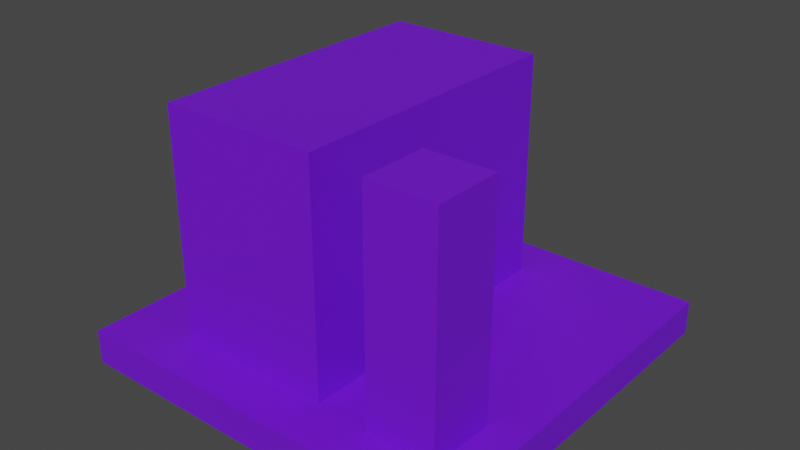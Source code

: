 # Source: BaseGenerator.blend  (saved by Blender 2.91.10; exported with 4.5.12 LTS)
import bpy
from mathutils import Matrix  # noqa: F401  (used for matrix-valued properties, if any)

bpy.ops.wm.read_factory_settings(use_empty=True)
scene = bpy.context.scene
scene.name = 'Scene'

# ---- collections
col_collection = bpy.data.collections.new('Collection'); scene.collection.children.link(col_collection)

# ---- materials (node trees are filled in below, after node groups)
mat_maingeneratormaterial = bpy.data.materials.new('MainGeneratorMaterial')
mat_maingeneratormaterial.use_transparent_shadow = False

# ---- material node trees
mat_maingeneratormaterial.use_nodes = True; mat_maingeneratormaterial.node_tree.nodes.clear()
_N = mat_maingeneratormaterial.node_tree.nodes; _L = mat_maingeneratormaterial.node_tree.links
n0 = _N.new('ShaderNodeBsdfPrincipled'); n0.name = 'Principled BSDF'; n0.location = (10, 300)
n0.distribution = 'GGX'
n0.subsurface_method = 'BURLEY'
n0.inputs[0].default_value = (0.1695, 0.007607, 0.8, 1.0)
n0.inputs[3].default_value = 1.45
n0.inputs[27].default_value = (0.0, 0.0, 0.0, 1.0)
n0.inputs[28].default_value = 1.0
n1 = _N.new('ShaderNodeOutputMaterial'); n1.name = 'Material Output'; n1.location = (300, 300)
_L.new(n0.outputs[0], n1.inputs[0])
n1.is_active_output = True

# ---- world
world_world = bpy.data.worlds.new('World'); scene.world = world_world
world_world.use_nodes = True; world_world.node_tree.nodes.clear()
_N = world_world.node_tree.nodes; _L = world_world.node_tree.links
n0 = _N.new('ShaderNodeOutputWorld'); n0.name = 'World Output'; n0.location = (300, 300)
n1 = _N.new('ShaderNodeBackground'); n1.name = 'Background'; n1.location = (10, 300)
n1.inputs[0].default_value = (0.05088, 0.05088, 0.05088, 1.0)
_L.new(n1.outputs[0], n0.inputs[0])
n0.is_active_output = True
world_world.color = (0.05088, 0.05088, 0.05088)
world_world.use_sun_shadow = False
world_world.sun_shadow_jitter_overblur = 0.0

# ---- meshes
me_plane = bpy.data.meshes.new('Plane')
me_plane.from_pydata([(-0.8861, -0.8861, 0.0), (0.8861, -0.8861, 0.0), (-0.8861, 0.8861, 0.0), (0.8861, 0.8861, 0.0), (-0.8861, 0.8861, 0.1538), (-0.8861, -0.8861, 0.1538), (0.8861, -0.8861, 0.1538), (0.8861, 0.8861, 0.1538), (-0.558, 0.6678, 0.1538), (-0.558, -0.6678, 0.1538), (0.1628, -0.6678, 0.1538), (0.1628, 0.6678, 0.1538), (-0.558, 0.6678, 1.172), (-0.558, -0.6678, 1.172), (0.1628, -0.6678, 1.172), (0.1628, 0.6678, 1.172), (0.409, -0.6807, 0.07372), (0.409, -0.6807, 1.158), (0.409, -0.3698, 0.07372), (0.409, -0.3698, 1.158), (0.7199, -0.6807, 0.07372), (0.7199, -0.6807, 1.158), (0.7199, -0.3698, 0.07372), (0.7199, -0.3698, 1.158)], [], [(0, 2, 3, 1), (6, 7, 11, 10), (1, 3, 7, 6), (2, 0, 5, 4), (3, 2, 4, 7), (0, 1, 6, 5), (11, 8, 12, 15), (4, 5, 9, 8), (7, 4, 8, 11), (5, 6, 10, 9), (13, 14, 15, 12), (9, 10, 14, 13), (10, 11, 15, 14), (8, 9, 13, 12), (16, 17, 19, 18), (18, 19, 23, 22), (22, 23, 21, 20), (20, 21, 17, 16), (18, 22, 20, 16), (23, 19, 17, 21)])
_uv = me_plane.uv_layers.new(name='UVMap')
_uv.uv.foreach_set('vector', [0.0, 0.0, 0.0, 1.0, 1.0, 1.0, 1.0, 0.0, 1.0, 0.0, 1.0, 1.0, 1.0, 1.0, 1.0, 0.0, 1.0, 0.0, 1.0, 1.0, 1.0, 1.0, 1.0, 0.0, 0.0, 1.0, 0.0, 0.0, 0.0, 0.0, 0.0, 1.0, 1.0, 1.0, 0.0, 1.0, 0.0, 1.0, 1.0, 1.0, 0.0, 0.0, 1.0, 0.0, 1.0, 0.0, 0.0, 0.0, 1.0, 1.0, 0.0, 1.0, 0.0, 1.0, 1.0, 1.0, 0.0, 1.0, 0.0, 0.0, 0.0, 0.0, 0.0, 1.0, 1.0, 1.0, 0.0, 1.0, 0.0, 1.0, 1.0, 1.0, 0.0, 0.0, 1.0, 0.0, 1.0, 0.0, 0.0, 0.0, 0.0, 0.0, 1.0, 0.0, 1.0, 1.0, 0.0, 1.0, 0.0, 0.0, 1.0, 0.0, 1.0, 0.0, 0.0, 0.0, 1.0, 0.0, 1.0, 1.0, 1.0, 1.0, 1.0, 0.0, 0.0, 1.0, 0.0, 0.0, 0.0, 0.0, 0.0, 1.0, 0.375, 0.0, 0.625, 0.0, 0.625, 0.25, 0.375, 0.25, 0.375, 0.25, 0.625, 0.25, 0.625, 0.5, 0.375, 0.5, 0.375, 0.5, 0.625, 0.5, 0.625, 0.75, 0.375, 0.75, 0.375, 0.75, 0.625, 0.75, 0.625, 1.0, 0.375, 1.0, 0.125, 0.5, 0.375, 0.5, 0.375, 0.75, 0.125, 0.75, 0.625, 0.5, 0.875, 0.5, 0.875, 0.75, 0.625, 0.75])
me_plane.materials.append(mat_maingeneratormaterial)
me_plane.use_remesh_fix_poles = True
me_plane.use_remesh_preserve_attributes = False
me_plane.use_mirror_vertex_groups = False
me_plane.update()

# ---- objects
ob_generatormesh = bpy.data.objects.new('GeneratorMesh', me_plane)

# ---- transforms, parenting, visibility, modifiers, constraints
ob_generatormesh.location = (0.0, 0.0, 0.0)
ob_generatormesh.lineart.crease_threshold = 0.0

# ---- collection membership
col_collection.objects.link(ob_generatormesh)

# ---- scene / render settings (as saved in the file)
scene.frame_start = 1; scene.frame_end = 250; scene.frame_set(1)
scene.render.engine = 'BLENDER_EEVEE_NEXT'
scene.cycles.use_denoising = False
scene.cycles.samples = 128
scene.cycles.sampling_pattern = 'TABULATED_SOBOL'
scene.cycles.use_adaptive_sampling = False
scene.cycles.use_light_tree = False
scene.view_settings.view_transform = 'Filmic'
bpy.context.view_layer.update()

# ---- added for rendering (the .blend has no active camera and no usable light): camera, sun
cam_auto = bpy.data.cameras.new('AutoCamera')
cam_auto.lens = 50.0
cam_auto.sensor_width = 36.0
cam_auto.clip_end = 1000.0
ob_auto_camera = bpy.data.objects.new('AutoCamera', cam_auto)
scene.collection.objects.link(ob_auto_camera)
ob_auto_camera.location = (2.55974, -3.07169, 2.63377)
ob_auto_camera.rotation_euler = (1.09748, -7.21219e-08, 0.694738)
scene.camera = ob_auto_camera
light_auto_sun = bpy.data.lights.new('AutoSun', 'SUN')
light_auto_sun.energy = 3.0
light_auto_sun.angle = 0.0523599
ob_auto_sun = bpy.data.objects.new('AutoSun', light_auto_sun)
scene.collection.objects.link(ob_auto_sun)
ob_auto_sun.rotation_euler = (0.872665, 0.174533, 0.523599)
bpy.context.view_layer.update()
